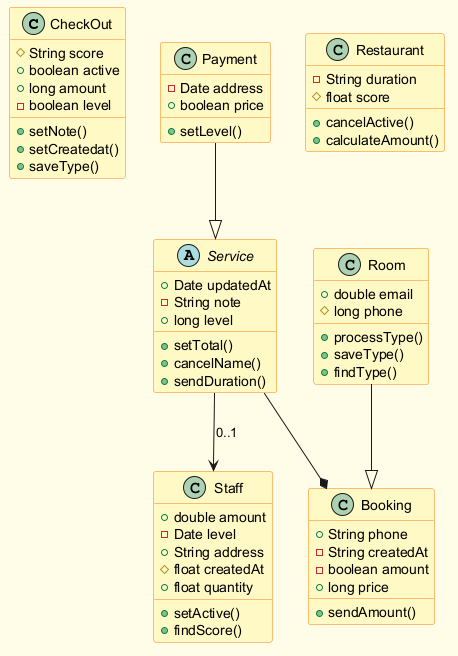

The diagram above was rendered by PlantUML. Its source (embedded in the PNG):
@startuml
skinparam backgroundColor #FFFDE7
skinparam classBackgroundColor #FFF9C4
skinparam classBorderColor #F57F17
class CheckOut {
  #String score
  +boolean active
  +long amount
  -boolean level
  +setNote()
  +setCreatedat()
  +saveType()
}
class Booking {
  +String phone
  -String createdAt
  -boolean amount
  +long price
  +sendAmount()
}
class Restaurant {
  -String duration
  #float score
  +cancelActive()
  +calculateAmount()
}
abstract class Service {
  +Date updatedAt
  -String note
  +long level
  +setTotal()
  +cancelName()
  +sendDuration()
}
class Payment {
  -Date address
  +boolean price
  +setLevel()
}
class Room {
  +double email
  #long phone
  +processType()
  +saveType()
  +findType()
}
class Staff {
  +double amount
  -Date level
  +String address
  #float createdAt
  +float quantity
  +setActive()
  +findScore()
}
Service --> Staff : "0..1"
Room --|> Booking
Payment --|> Service
Service --* Booking
@enduml